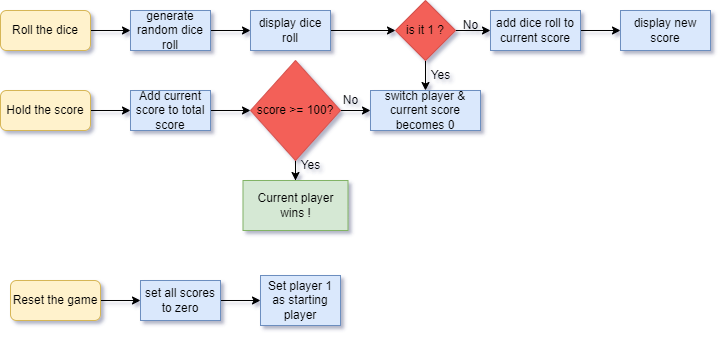

The diagram above was exported from draw.io. Its source (the exported page's mxGraphModel, read from the mxfile embedded in the PNG):
<mxGraphModel dx="780" dy="504" grid="0" gridSize="10" guides="1" tooltips="1" connect="1" arrows="1" fold="1" page="1" pageScale="1" pageWidth="1100" pageHeight="850" background="#ffffff" math="0" shadow="1">
  <root>
    <mxCell id="0" />
    <mxCell id="1" parent="0" />
    <mxCell id="loSmqap17EMxky67VMxb-14" value="" style="edgeStyle=orthogonalEdgeStyle;rounded=0;orthogonalLoop=1;jettySize=auto;html=1;" edge="1" parent="1" target="loSmqap17EMxky67VMxb-9">
      <mxGeometry relative="1" as="geometry">
        <mxPoint x="120" y="60" as="sourcePoint" />
      </mxGeometry>
    </mxCell>
    <mxCell id="loSmqap17EMxky67VMxb-12" value="" style="edgeStyle=orthogonalEdgeStyle;rounded=0;orthogonalLoop=1;jettySize=auto;html=1;" edge="1" parent="1" source="loSmqap17EMxky67VMxb-9" target="loSmqap17EMxky67VMxb-11">
      <mxGeometry relative="1" as="geometry" />
    </mxCell>
    <mxCell id="loSmqap17EMxky67VMxb-9" value="generate random dice roll" style="whiteSpace=wrap;html=1;rounded=0;fillColor=#dae8fc;strokeColor=#6c8ebf;" vertex="1" parent="1">
      <mxGeometry x="160" y="40" width="80" height="40" as="geometry" />
    </mxCell>
    <mxCell id="loSmqap17EMxky67VMxb-18" value="" style="edgeStyle=orthogonalEdgeStyle;rounded=0;orthogonalLoop=1;jettySize=auto;html=1;" edge="1" parent="1" source="loSmqap17EMxky67VMxb-11" target="loSmqap17EMxky67VMxb-17">
      <mxGeometry relative="1" as="geometry" />
    </mxCell>
    <mxCell id="loSmqap17EMxky67VMxb-11" value="display dice roll" style="whiteSpace=wrap;html=1;rounded=0;fillColor=#dae8fc;strokeColor=#6c8ebf;" vertex="1" parent="1">
      <mxGeometry x="280" y="40" width="80" height="40" as="geometry" />
    </mxCell>
    <mxCell id="loSmqap17EMxky67VMxb-20" value="" style="edgeStyle=orthogonalEdgeStyle;rounded=0;orthogonalLoop=1;jettySize=auto;html=1;" edge="1" parent="1" source="loSmqap17EMxky67VMxb-17" target="loSmqap17EMxky67VMxb-19">
      <mxGeometry relative="1" as="geometry" />
    </mxCell>
    <mxCell id="loSmqap17EMxky67VMxb-26" value="" style="edgeStyle=orthogonalEdgeStyle;rounded=0;orthogonalLoop=1;jettySize=auto;html=1;" edge="1" parent="1" source="loSmqap17EMxky67VMxb-17">
      <mxGeometry relative="1" as="geometry">
        <mxPoint x="455" y="120" as="targetPoint" />
      </mxGeometry>
    </mxCell>
    <mxCell id="loSmqap17EMxky67VMxb-17" value="is it 1 ?" style="rhombus;whiteSpace=wrap;html=1;rounded=0;fillColor=#f36058;strokeColor=#d4534e;" vertex="1" parent="1">
      <mxGeometry x="425" y="30" width="60" height="60" as="geometry" />
    </mxCell>
    <mxCell id="loSmqap17EMxky67VMxb-22" value="" style="edgeStyle=orthogonalEdgeStyle;rounded=0;orthogonalLoop=1;jettySize=auto;html=1;" edge="1" parent="1" source="loSmqap17EMxky67VMxb-19" target="loSmqap17EMxky67VMxb-21">
      <mxGeometry relative="1" as="geometry" />
    </mxCell>
    <mxCell id="loSmqap17EMxky67VMxb-19" value="add dice roll to current score" style="whiteSpace=wrap;html=1;rounded=0;fillColor=#dae8fc;strokeColor=#6c8ebf;" vertex="1" parent="1">
      <mxGeometry x="520" y="40" width="90" height="40" as="geometry" />
    </mxCell>
    <mxCell id="loSmqap17EMxky67VMxb-21" value="display new score" style="whiteSpace=wrap;html=1;rounded=0;fillColor=#dae8fc;strokeColor=#6c8ebf;" vertex="1" parent="1">
      <mxGeometry x="650" y="40" width="90" height="40" as="geometry" />
    </mxCell>
    <mxCell id="loSmqap17EMxky67VMxb-24" value="Roll the dice" style="rounded=1;whiteSpace=wrap;html=1;strokeColor=#d6b656;fillColor=#fff2cc;" vertex="1" parent="1">
      <mxGeometry x="30" y="40" width="90" height="40" as="geometry" />
    </mxCell>
    <mxCell id="loSmqap17EMxky67VMxb-25" value="switch player &amp;amp; current score becomes 0" style="whiteSpace=wrap;html=1;fillColor=#dae8fc;strokeColor=#6c8ebf;rounded=0;" vertex="1" parent="1">
      <mxGeometry x="400" y="120" width="110" height="40" as="geometry" />
    </mxCell>
    <mxCell id="loSmqap17EMxky67VMxb-27" value="" style="edgeStyle=orthogonalEdgeStyle;rounded=0;orthogonalLoop=1;jettySize=auto;html=1;" edge="1" parent="1" target="loSmqap17EMxky67VMxb-29">
      <mxGeometry relative="1" as="geometry">
        <mxPoint x="120" y="140" as="sourcePoint" />
      </mxGeometry>
    </mxCell>
    <mxCell id="loSmqap17EMxky67VMxb-28" value="" style="edgeStyle=orthogonalEdgeStyle;rounded=0;orthogonalLoop=1;jettySize=auto;html=1;" edge="1" parent="1" source="loSmqap17EMxky67VMxb-29">
      <mxGeometry relative="1" as="geometry">
        <mxPoint x="280" y="140" as="targetPoint" />
      </mxGeometry>
    </mxCell>
    <mxCell id="loSmqap17EMxky67VMxb-29" value="Add current score to total score" style="whiteSpace=wrap;html=1;rounded=0;fillColor=#dae8fc;strokeColor=#6c8ebf;" vertex="1" parent="1">
      <mxGeometry x="160" y="120" width="80" height="40" as="geometry" />
    </mxCell>
    <mxCell id="loSmqap17EMxky67VMxb-31" value="Hold the score" style="rounded=1;whiteSpace=wrap;html=1;strokeColor=#d6b656;fillColor=#fff2cc;" vertex="1" parent="1">
      <mxGeometry x="30" y="120" width="90" height="40" as="geometry" />
    </mxCell>
    <mxCell id="loSmqap17EMxky67VMxb-34" value="" style="edgeStyle=orthogonalEdgeStyle;rounded=0;orthogonalLoop=1;jettySize=auto;html=1;" edge="1" parent="1" source="loSmqap17EMxky67VMxb-33" target="loSmqap17EMxky67VMxb-25">
      <mxGeometry relative="1" as="geometry" />
    </mxCell>
    <mxCell id="loSmqap17EMxky67VMxb-36" value="" style="edgeStyle=orthogonalEdgeStyle;rounded=0;orthogonalLoop=1;jettySize=auto;html=1;" edge="1" parent="1" source="loSmqap17EMxky67VMxb-33" target="loSmqap17EMxky67VMxb-35">
      <mxGeometry relative="1" as="geometry" />
    </mxCell>
    <mxCell id="loSmqap17EMxky67VMxb-33" value="score &amp;gt;= 100?" style="rhombus;whiteSpace=wrap;html=1;strokeColor=#d4534e;fillColor=#f36058;" vertex="1" parent="1">
      <mxGeometry x="280" y="90" width="90" height="100" as="geometry" />
    </mxCell>
    <mxCell id="loSmqap17EMxky67VMxb-35" value="Current player wins !" style="rounded=0;whiteSpace=wrap;html=1;fillColor=#d5e8d4;strokeColor=#82b366;" vertex="1" parent="1">
      <mxGeometry x="272.5" y="210" width="105" height="50" as="geometry" />
    </mxCell>
    <mxCell id="loSmqap17EMxky67VMxb-42" value="" style="edgeStyle=orthogonalEdgeStyle;rounded=0;orthogonalLoop=1;jettySize=auto;html=1;" edge="1" parent="1" target="loSmqap17EMxky67VMxb-44">
      <mxGeometry relative="1" as="geometry">
        <mxPoint x="130" y="330" as="sourcePoint" />
      </mxGeometry>
    </mxCell>
    <mxCell id="loSmqap17EMxky67VMxb-43" value="" style="edgeStyle=orthogonalEdgeStyle;rounded=0;orthogonalLoop=1;jettySize=auto;html=1;" edge="1" parent="1" source="loSmqap17EMxky67VMxb-44" target="loSmqap17EMxky67VMxb-45">
      <mxGeometry relative="1" as="geometry" />
    </mxCell>
    <mxCell id="loSmqap17EMxky67VMxb-44" value="set all scores to zero" style="whiteSpace=wrap;html=1;rounded=0;fillColor=#dae8fc;strokeColor=#6c8ebf;" vertex="1" parent="1">
      <mxGeometry x="170" y="310" width="80" height="40" as="geometry" />
    </mxCell>
    <mxCell id="loSmqap17EMxky67VMxb-45" value="Set player 1 as starting player" style="whiteSpace=wrap;html=1;rounded=0;fillColor=#dae8fc;strokeColor=#6c8ebf;" vertex="1" parent="1">
      <mxGeometry x="290" y="305" width="80" height="50" as="geometry" />
    </mxCell>
    <mxCell id="loSmqap17EMxky67VMxb-46" value="Reset the game" style="rounded=1;whiteSpace=wrap;html=1;strokeColor=#d6b656;fillColor=#fff2cc;" vertex="1" parent="1">
      <mxGeometry x="40" y="310" width="90" height="40" as="geometry" />
    </mxCell>
    <mxCell id="loSmqap17EMxky67VMxb-47" value="No" style="text;html=1;align=center;verticalAlign=middle;resizable=0;points=[];autosize=1;strokeColor=none;fillColor=none;" vertex="1" parent="1">
      <mxGeometry x="480" y="40" width="40" height="30" as="geometry" />
    </mxCell>
    <mxCell id="loSmqap17EMxky67VMxb-48" value="Yes" style="text;html=1;align=center;verticalAlign=middle;resizable=0;points=[];autosize=1;strokeColor=none;fillColor=none;" vertex="1" parent="1">
      <mxGeometry x="450" y="90" width="40" height="30" as="geometry" />
    </mxCell>
    <mxCell id="loSmqap17EMxky67VMxb-49" value="No" style="text;html=1;align=center;verticalAlign=middle;resizable=0;points=[];autosize=1;strokeColor=none;fillColor=none;" vertex="1" parent="1">
      <mxGeometry x="360" y="115" width="40" height="30" as="geometry" />
    </mxCell>
    <mxCell id="loSmqap17EMxky67VMxb-50" value="Yes" style="text;html=1;align=center;verticalAlign=middle;resizable=0;points=[];autosize=1;strokeColor=none;fillColor=none;" vertex="1" parent="1">
      <mxGeometry x="320" y="180" width="40" height="30" as="geometry" />
    </mxCell>
  </root>
</mxGraphModel>